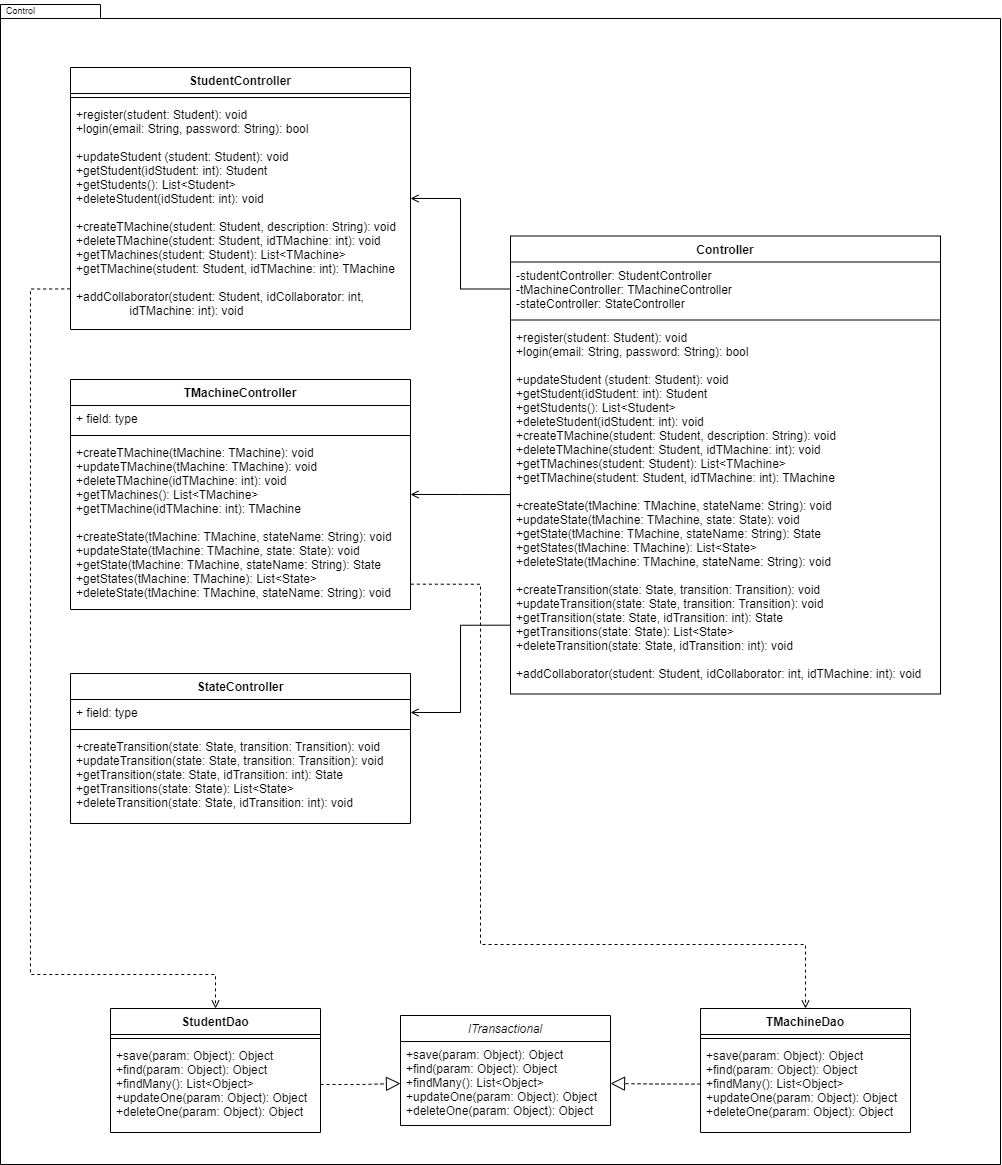

The diagram above was exported from draw.io. Its source (the exported page's mxGraphModel, read from the mxfile embedded in the PNG):
<mxGraphModel dx="2683" dy="2162" grid="1" gridSize="10" guides="1" tooltips="1" connect="1" arrows="1" fold="1" page="1" pageScale="1" pageWidth="827" pageHeight="1169" math="0" shadow="0">
  <root>
    <mxCell id="0" />
    <mxCell id="1" parent="0" />
    <mxCell id="2" value="" style="shape=folder;fontStyle=1;spacingTop=10;tabWidth=40;tabHeight=14;tabPosition=left;html=1;" vertex="1" parent="1">
      <mxGeometry x="1840" y="-310" width="1000" height="1160" as="geometry" />
    </mxCell>
    <mxCell id="3" value="&lt;font style=&quot;font-size: 9px&quot;&gt;Control&lt;/font&gt;" style="text;html=1;resizable=0;autosize=1;align=center;verticalAlign=middle;points=[];fillColor=none;strokeColor=none;rounded=0;" vertex="1" parent="1">
      <mxGeometry x="1840" y="-314" width="40" height="20" as="geometry" />
    </mxCell>
    <mxCell id="4" style="edgeStyle=orthogonalEdgeStyle;rounded=0;orthogonalLoop=1;jettySize=auto;html=1;entryX=0.5;entryY=0;entryDx=0;entryDy=0;dashed=1;startArrow=none;startFill=0;endArrow=open;endFill=0;jumpStyle=sharp;jumpSize=15;exitX=1.001;exitY=0.851;exitDx=0;exitDy=0;exitPerimeter=0;" edge="1" source="8" target="26" parent="1">
      <mxGeometry relative="1" as="geometry">
        <Array as="points">
          <mxPoint x="2320" y="270" />
          <mxPoint x="2320" y="630" />
          <mxPoint x="2645" y="630" />
        </Array>
      </mxGeometry>
    </mxCell>
    <mxCell id="5" value="TMachineController" style="swimlane;fontStyle=1;align=center;verticalAlign=top;childLayout=stackLayout;horizontal=1;startSize=26;horizontalStack=0;resizeParent=1;resizeParentMax=0;resizeLast=0;collapsible=1;marginBottom=0;" vertex="1" parent="1">
      <mxGeometry x="1910" y="65" width="340" height="230" as="geometry" />
    </mxCell>
    <mxCell id="6" value="+ field: type" style="text;strokeColor=none;fillColor=none;align=left;verticalAlign=top;spacingLeft=4;spacingRight=4;overflow=hidden;rotatable=0;points=[[0,0.5],[1,0.5]];portConstraint=eastwest;" vertex="1" parent="5">
      <mxGeometry y="26" width="340" height="26" as="geometry" />
    </mxCell>
    <mxCell id="7" value="" style="line;strokeWidth=1;fillColor=none;align=left;verticalAlign=middle;spacingTop=-1;spacingLeft=3;spacingRight=3;rotatable=0;labelPosition=right;points=[];portConstraint=eastwest;" vertex="1" parent="5">
      <mxGeometry y="52" width="340" height="8" as="geometry" />
    </mxCell>
    <mxCell id="8" value="+createTMachine(tMachine: TMachine): void&#10;+updateTMachine(tMachine: TMachine): void&#10;+deleteTMachine(idTMachine: int): void&#10;+getTMachines(): List&lt;TMachine&gt;&#10;+getTMachine(idTMachine: int): TMachine&#10; &#10;+createState(tMachine: TMachine, stateName: String): void&#10;+updateState(tMachine: TMachine, state: State): void&#10;+getState(tMachine: TMachine, stateName: String): State&#10;+getStates(tMachine: TMachine): List&lt;State&gt;&#10;+deleteState(tMachine: TMachine, stateName: String): void" style="text;strokeColor=none;fillColor=none;align=left;verticalAlign=top;spacingLeft=4;spacingRight=4;overflow=hidden;rotatable=0;points=[[0,0.5],[1,0.5]];portConstraint=eastwest;" vertex="1" parent="5">
      <mxGeometry y="60" width="340" height="170" as="geometry" />
    </mxCell>
    <mxCell id="9" style="edgeStyle=orthogonalEdgeStyle;rounded=0;orthogonalLoop=1;jettySize=auto;html=1;dashed=1;startArrow=none;startFill=0;endArrow=open;endFill=0;exitX=-0.001;exitY=0.822;exitDx=0;exitDy=0;exitPerimeter=0;" edge="1" source="12" target="23" parent="1">
      <mxGeometry relative="1" as="geometry">
        <Array as="points">
          <mxPoint x="1870" y="-26" />
          <mxPoint x="1870" y="660" />
          <mxPoint x="2055" y="660" />
        </Array>
      </mxGeometry>
    </mxCell>
    <mxCell id="10" value="StudentController" style="swimlane;fontStyle=1;align=center;verticalAlign=top;childLayout=stackLayout;horizontal=1;startSize=26;horizontalStack=0;resizeParent=1;resizeParentMax=0;resizeLast=0;collapsible=1;marginBottom=0;" vertex="1" parent="1">
      <mxGeometry x="1910" y="-247" width="340" height="262" as="geometry" />
    </mxCell>
    <mxCell id="11" value="" style="line;strokeWidth=1;fillColor=none;align=left;verticalAlign=middle;spacingTop=-1;spacingLeft=3;spacingRight=3;rotatable=0;labelPosition=right;points=[];portConstraint=eastwest;" vertex="1" parent="10">
      <mxGeometry y="26" width="340" height="8" as="geometry" />
    </mxCell>
    <mxCell id="12" value="+register(student: Student): void&#10;+login(email: String, password: String): bool&#10;&#10;+updateStudent (student: Student): void&#10;+getStudent(idStudent: int): Student&#10;+getStudents(): List&lt;Student&gt;&#10;+deleteStudent(idStudent: int): void&#10;&#10;+createTMachine(student: Student, description: String): void&#10;+deleteTMachine(student: Student, idTMachine: int): void&#10;+getTMachines(student: Student): List&lt;TMachine&gt;&#10;+getTMachine(student: Student, idTMachine: int): TMachine&#10;&#10;+addCollaborator(student: Student, idCollaborator: int, &#10;                idTMachine: int): void" style="text;strokeColor=none;fillColor=none;align=left;verticalAlign=top;spacingLeft=4;spacingRight=4;overflow=hidden;rotatable=0;points=[[0,0.5],[1,0.5]];portConstraint=eastwest;" vertex="1" parent="10">
      <mxGeometry y="34" width="340" height="228" as="geometry" />
    </mxCell>
    <mxCell id="13" value="StateController" style="swimlane;fontStyle=1;align=center;verticalAlign=top;childLayout=stackLayout;horizontal=1;startSize=26;horizontalStack=0;resizeParent=1;resizeParentMax=0;resizeLast=0;collapsible=1;marginBottom=0;" vertex="1" parent="1">
      <mxGeometry x="1910" y="359" width="340" height="150" as="geometry" />
    </mxCell>
    <mxCell id="14" value="+ field: type" style="text;strokeColor=none;fillColor=none;align=left;verticalAlign=top;spacingLeft=4;spacingRight=4;overflow=hidden;rotatable=0;points=[[0,0.5],[1,0.5]];portConstraint=eastwest;" vertex="1" parent="13">
      <mxGeometry y="26" width="340" height="26" as="geometry" />
    </mxCell>
    <mxCell id="15" value="" style="line;strokeWidth=1;fillColor=none;align=left;verticalAlign=middle;spacingTop=-1;spacingLeft=3;spacingRight=3;rotatable=0;labelPosition=right;points=[];portConstraint=eastwest;" vertex="1" parent="13">
      <mxGeometry y="52" width="340" height="8" as="geometry" />
    </mxCell>
    <mxCell id="16" value="+createTransition(state: State, transition: Transition): void&#10;+updateTransition(state: State, transition: Transition): void&#10;+getTransition(state: State, idTransition: int): State&#10;+getTransitions(state: State): List&lt;State&gt;&#10;+deleteTransition(state: State, idTransition: int): void" style="text;strokeColor=none;fillColor=none;align=left;verticalAlign=top;spacingLeft=4;spacingRight=4;overflow=hidden;rotatable=0;points=[[0,0.5],[1,0.5]];portConstraint=eastwest;" vertex="1" parent="13">
      <mxGeometry y="60" width="340" height="90" as="geometry" />
    </mxCell>
    <mxCell id="17" value="ITransactional" style="swimlane;fontStyle=2;childLayout=stackLayout;horizontal=1;startSize=26;fillColor=none;horizontalStack=0;resizeParent=1;resizeParentMax=0;resizeLast=0;collapsible=1;marginBottom=0;" vertex="1" parent="1">
      <mxGeometry x="2240" y="701" width="210" height="110" as="geometry" />
    </mxCell>
    <mxCell id="18" value="+save(param: Object): Object&#10;+find(param: Object): Object&#10;+findMany(): List&lt;Object&gt;&#10;+updateOne(param: Object): Object&#10;+deleteOne(param: Object): Object" style="text;strokeColor=none;fillColor=none;align=left;verticalAlign=top;spacingLeft=4;spacingRight=4;overflow=hidden;rotatable=0;points=[[0,0.5],[1,0.5]];portConstraint=eastwest;" vertex="1" parent="17">
      <mxGeometry y="26" width="210" height="84" as="geometry" />
    </mxCell>
    <mxCell id="19" value="Controller" style="swimlane;fontStyle=1;align=center;verticalAlign=top;childLayout=stackLayout;horizontal=1;startSize=26;horizontalStack=0;resizeParent=1;resizeParentMax=0;resizeLast=0;collapsible=1;marginBottom=0;" vertex="1" parent="1">
      <mxGeometry x="2350" y="-78.5" width="430" height="458" as="geometry" />
    </mxCell>
    <mxCell id="20" value="-studentController: StudentController&#10;-tMachineController: TMachineController&#10;-stateController: StateController" style="text;strokeColor=none;fillColor=none;align=left;verticalAlign=top;spacingLeft=4;spacingRight=4;overflow=hidden;rotatable=0;points=[[0,0.5],[1,0.5]];portConstraint=eastwest;" vertex="1" parent="19">
      <mxGeometry y="26" width="430" height="54" as="geometry" />
    </mxCell>
    <mxCell id="21" value="" style="line;strokeWidth=1;fillColor=none;align=left;verticalAlign=middle;spacingTop=-1;spacingLeft=3;spacingRight=3;rotatable=0;labelPosition=right;points=[];portConstraint=eastwest;" vertex="1" parent="19">
      <mxGeometry y="80" width="430" height="8" as="geometry" />
    </mxCell>
    <mxCell id="22" value="+register(student: Student): void&#10;+login(email: String, password: String): bool&#10;&#10;+updateStudent (student: Student): void&#10;+getStudent(idStudent: int): Student&#10;+getStudents(): List&lt;Student&gt;&#10;+deleteStudent(idStudent: int): void&#10;+createTMachine(student: Student, description: String): void&#10;+deleteTMachine(student: Student, idTMachine: int): void&#10;+getTMachines(student: Student): List&lt;TMachine&gt;&#10;+getTMachine(student: Student, idTMachine: int): TMachine&#10;&#10;+createState(tMachine: TMachine, stateName: String): void&#10;+updateState(tMachine: TMachine, state: State): void&#10;+getState(tMachine: TMachine, stateName: String): State&#10;+getStates(tMachine: TMachine): List&lt;State&gt;&#10;+deleteState(tMachine: TMachine, stateName: String): void&#10;&#10;+createTransition(state: State, transition: Transition): void&#10;+updateTransition(state: State, transition: Transition): void&#10;+getTransition(state: State, idTransition: int): State&#10;+getTransitions(state: State): List&lt;State&gt;&#10;+deleteTransition(state: State, idTransition: int): void&#10;&#10;+addCollaborator(student: Student, idCollaborator: int, idTMachine: int): void" style="text;strokeColor=none;fillColor=none;align=left;verticalAlign=top;spacingLeft=4;spacingRight=4;overflow=hidden;rotatable=0;points=[[0,0.5],[1,0.5]];portConstraint=eastwest;" vertex="1" parent="19">
      <mxGeometry y="88" width="430" height="370" as="geometry" />
    </mxCell>
    <mxCell id="23" value="StudentDao" style="swimlane;fontStyle=1;align=center;verticalAlign=top;childLayout=stackLayout;horizontal=1;startSize=26;horizontalStack=0;resizeParent=1;resizeParentMax=0;resizeLast=0;collapsible=1;marginBottom=0;" vertex="1" parent="1">
      <mxGeometry x="1950" y="694" width="210" height="124" as="geometry" />
    </mxCell>
    <mxCell id="24" value="" style="line;strokeWidth=1;fillColor=none;align=left;verticalAlign=middle;spacingTop=-1;spacingLeft=3;spacingRight=3;rotatable=0;labelPosition=right;points=[];portConstraint=eastwest;" vertex="1" parent="23">
      <mxGeometry y="26" width="210" height="8" as="geometry" />
    </mxCell>
    <mxCell id="25" value="+save(param: Object): Object&#10;+find(param: Object): Object&#10;+findMany(): List&lt;Object&gt;&#10;+updateOne(param: Object): Object&#10;+deleteOne(param: Object): Object&#10;" style="text;strokeColor=none;fillColor=none;align=left;verticalAlign=top;spacingLeft=4;spacingRight=4;overflow=hidden;rotatable=0;points=[[0,0.5],[1,0.5]];portConstraint=eastwest;" vertex="1" parent="23">
      <mxGeometry y="34" width="210" height="90" as="geometry" />
    </mxCell>
    <mxCell id="26" value="TMachineDao" style="swimlane;fontStyle=1;align=center;verticalAlign=top;childLayout=stackLayout;horizontal=1;startSize=26;horizontalStack=0;resizeParent=1;resizeParentMax=0;resizeLast=0;collapsible=1;marginBottom=0;" vertex="1" parent="1">
      <mxGeometry x="2540" y="694" width="210" height="124" as="geometry" />
    </mxCell>
    <mxCell id="27" value="" style="line;strokeWidth=1;fillColor=none;align=left;verticalAlign=middle;spacingTop=-1;spacingLeft=3;spacingRight=3;rotatable=0;labelPosition=right;points=[];portConstraint=eastwest;" vertex="1" parent="26">
      <mxGeometry y="26" width="210" height="8" as="geometry" />
    </mxCell>
    <mxCell id="28" value="+save(param: Object): Object&#10;+find(param: Object): Object&#10;+findMany(): List&lt;Object&gt;&#10;+updateOne(param: Object): Object&#10;+deleteOne(param: Object): Object&#10;" style="text;strokeColor=none;fillColor=none;align=left;verticalAlign=top;spacingLeft=4;spacingRight=4;overflow=hidden;rotatable=0;points=[[0,0.5],[1,0.5]];portConstraint=eastwest;" vertex="1" parent="26">
      <mxGeometry y="34" width="210" height="90" as="geometry" />
    </mxCell>
    <mxCell id="29" value="" style="endArrow=block;dashed=1;endFill=0;endSize=12;html=1;rounded=0;edgeStyle=orthogonalEdgeStyle;exitX=0;exitY=0.462;exitDx=0;exitDy=0;exitPerimeter=0;" edge="1" source="28" target="18" parent="1">
      <mxGeometry width="160" relative="1" as="geometry">
        <mxPoint x="2340" y="-570" as="sourcePoint" />
        <mxPoint x="2500" y="-570" as="targetPoint" />
      </mxGeometry>
    </mxCell>
    <mxCell id="30" value="" style="endArrow=block;dashed=1;endFill=0;endSize=12;html=1;rounded=0;edgeStyle=orthogonalEdgeStyle;" edge="1" target="18" parent="1">
      <mxGeometry width="160" relative="1" as="geometry">
        <mxPoint x="2160" y="769.9999999999995" as="sourcePoint" />
        <mxPoint x="2070" y="-80" as="targetPoint" />
      </mxGeometry>
    </mxCell>
    <mxCell id="31" style="edgeStyle=orthogonalEdgeStyle;rounded=0;orthogonalLoop=1;jettySize=auto;html=1;exitX=0;exitY=0.5;exitDx=0;exitDy=0;endArrow=open;endFill=0;" edge="1" source="20" target="10" parent="1">
      <mxGeometry relative="1" as="geometry" />
    </mxCell>
    <mxCell id="32" style="edgeStyle=orthogonalEdgeStyle;rounded=0;orthogonalLoop=1;jettySize=auto;html=1;endArrow=open;endFill=0;exitX=0;exitY=0.461;exitDx=0;exitDy=0;exitPerimeter=0;" edge="1" source="22" target="5" parent="1">
      <mxGeometry relative="1" as="geometry" />
    </mxCell>
    <mxCell id="33" style="edgeStyle=orthogonalEdgeStyle;rounded=0;orthogonalLoop=1;jettySize=auto;html=1;endArrow=none;endFill=0;entryX=0.001;entryY=0.814;entryDx=0;entryDy=0;entryPerimeter=0;startArrow=open;startFill=0;" edge="1" source="14" target="22" parent="1">
      <mxGeometry relative="1" as="geometry" />
    </mxCell>
  </root>
</mxGraphModel>